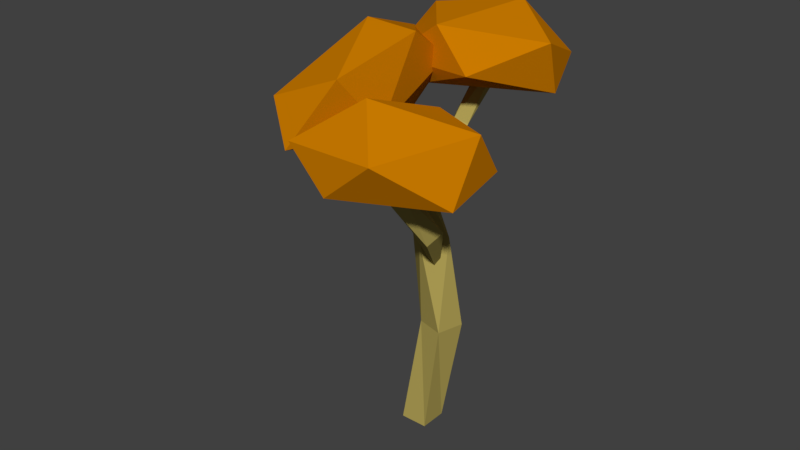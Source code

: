 # Source: Tree_Fall_6.blend  (saved by Blender 2.79.0; exported with 4.5.12 LTS)
import bpy
from mathutils import Matrix  # noqa: F401  (used for matrix-valued properties, if any)

bpy.ops.wm.read_factory_settings(use_empty=True)
scene = bpy.context.scene
scene.name = 'Scene'

# ---- collections
col_collection_1 = bpy.data.collections.new('Collection 1'); scene.collection.children.link(col_collection_1)

# ---- materials (node trees are filled in below, after node groups)
mat_secondary = bpy.data.materials.new('Secondary')
mat_secondary.alpha_threshold = 0.0
mat_secondary.use_transparent_shadow = False
mat_secondary.diffuse_color = (0.6, 0.2, 0.0, 1.0)
mat_secondary.roughness = 0.5
mat_primairy = bpy.data.materials.new('Primairy')
mat_primairy.alpha_threshold = 0.0
mat_primairy.use_transparent_shadow = False
mat_primairy.diffuse_color = (0.477, 0.3853, 0.1019, 1.0)
mat_primairy.roughness = 0.5
mat_primairy.line_color = (0.0, 0.0, 0.0, 1.0)

# ---- material node trees

# ---- world
world_world = bpy.data.worlds.new('World'); scene.world = world_world
world_world.color = (0.05088, 0.05088, 0.05088)
world_world.use_sun_shadow = False
world_world.sun_shadow_jitter_overblur = 0.0
world_world.cycles.sampling_method = 'MANUAL'

# ---- meshes
me_icosphere = bpy.data.meshes.new('Icosphere')
me_icosphere.from_pydata([(0.1755, -0.1787, -0.2377), (0.2393, -0.4622, -0.1326), (-0.1581, -0.5528, -0.04026), (-0.1556, 0.008438, -0.1218), (-0.08741, 0.5738, -0.09368), (0.3521, 0.271, -0.1571), (0.1163, -0.3439, 0.2584), (-0.325, -0.2993, 0.2463), (-0.2456, 0.4784, 0.1744), (0.1756, 0.6383, 0.1461), (0.4044, -0.01055, 0.08738), (0.007858, 0.2212, 0.3907)], [], [(0, 1, 2), (1, 0, 5), (0, 2, 3), (0, 3, 4), (0, 4, 5), (1, 5, 10), (2, 1, 6), (3, 2, 7), (4, 3, 8), (5, 4, 9), (1, 10, 6), (2, 6, 7), (3, 7, 8), (4, 8, 9), (5, 9, 10), (6, 10, 11), (7, 6, 11), (8, 7, 11), (9, 8, 11), (10, 9, 11)])
me_icosphere.materials.append(mat_secondary)
me_icosphere.use_remesh_preserve_volume = False
me_icosphere.use_remesh_preserve_attributes = False
me_icosphere.use_mirror_vertex_groups = False
me_icosphere.update()
me_cube = bpy.data.meshes.new('Cube')
me_cube.from_pydata([(-0.1015, 0.08786, 0.0), (0.08547, 0.08786, 0.0), (0.08547, -0.0991, 0.0), (-0.1015, -0.0991, 0.0), (0.07369, 0.1089, 0.8007), (0.2543, 0.06043, 0.8007), (0.2058, -0.1201, 0.8007), (0.02522, -0.07167, 0.8007), (0.0909, 0.04417, 1.481), (0.2369, -0.07256, 1.481), (0.1202, -0.2186, 1.481), (-0.02583, -0.1019, 1.481), (-0.01926, -0.06932, 2.036), (0.0428, -0.2457, 2.036), (-0.1336, -0.3077, 2.036), (-0.1956, -0.1314, 2.036), (-0.1333, -0.05778, 2.545), (-0.1445, -0.2444, 2.545), (-0.3311, -0.2332, 2.545), (-0.3199, -0.04658, 2.545)], [], [(0, 1, 2, 3), (6, 5, 9, 10), (0, 4, 5, 1), (1, 5, 6, 2), (2, 6, 7, 3), (4, 0, 3, 7), (11, 10, 14, 15), (5, 4, 8, 9), (7, 6, 10, 11), (4, 7, 11, 8), (12, 15, 19, 16), (8, 11, 15, 12), (10, 9, 13, 14), (9, 8, 12, 13), (16, 19, 18, 17), (14, 13, 17, 18), (13, 12, 16, 17), (15, 14, 18, 19)])
me_cube.materials.append(mat_primairy)
me_cube.use_remesh_preserve_volume = False
me_cube.use_remesh_preserve_attributes = False
me_cube.use_mirror_vertex_groups = False
me_cube.update()
me_cube_001 = bpy.data.meshes.new('Cube.001')
me_cube_001.from_pydata([(0.04223, 0.05479, 0.03455), (0.008694, 0.009498, -0.007296), (-0.05482, 0.02594, -0.02482), (0.02854, 0.08601, -0.04827), (0.05539, -0.02182, 0.5763), (-0.01243, -0.08404, 0.5631), (-0.07553, -0.01582, 0.5658), (-0.007712, 0.0464, 0.5789), (0.1398, 0.04914, 0.9763), (0.05358, 0.0436, 1.035), (0.05093, 0.1469, 1.034), (0.1371, 0.1524, 0.9756)], [], [(0, 1, 2, 3), (0, 4, 5, 1), (1, 5, 6, 2), (2, 6, 7, 3), (4, 0, 3, 7), (6, 5, 9, 10), (8, 11, 10, 9), (5, 4, 8, 9), (7, 6, 10, 11), (4, 7, 11, 8)])
me_cube_001.materials.append(mat_primairy)
me_cube_001.use_remesh_preserve_volume = False
me_cube_001.use_remesh_preserve_attributes = False
me_cube_001.use_mirror_vertex_groups = False
me_cube_001.update()
me_cube_002 = bpy.data.meshes.new('Cube.002')
me_cube_002.from_pydata([(0.0807, 0.01291, 0.00482), (0.008694, 0.009498, -0.007296), (-0.007368, 0.02541, -0.03153), (0.04926, 0.04674, -0.02065), (0.07607, 0.1008, 0.583), (-0.0194, 0.01317, 0.5646), (-0.1082, 0.1092, 0.5683), (-0.01275, 0.1968, 0.5867), (0.1206, 0.2405, 0.981), (-0.0002177, 0.2476, 1.031), (0.007412, 0.3782, 1.031), (0.1282, 0.3711, 0.9809)], [], [(0, 1, 2, 3), (0, 4, 5, 1), (1, 5, 6, 2), (2, 6, 7, 3), (4, 0, 3, 7), (6, 5, 9, 10), (5, 4, 8, 9), (7, 6, 10, 11), (4, 7, 11, 8), (8, 11, 10, 9)])
me_cube_002.materials.append(mat_primairy)
me_cube_002.use_remesh_preserve_volume = False
me_cube_002.use_remesh_preserve_attributes = False
me_cube_002.use_mirror_vertex_groups = False
me_cube_002.update()
me_icosphere_001 = bpy.data.meshes.new('Icosphere.001')
me_icosphere_001.from_pydata([(0.1827, -0.1968, -0.2494), (0.2074, -0.4228, -0.1399), (-0.187, -0.5493, -0.04377), (-0.405, -0.1548, -0.1136), (0.02713, 0.3911, -0.09939), (0.4111, 0.1978, -0.1654), (0.1043, -0.341, 0.2672), (-0.3149, -0.3614, 0.2547), (-0.289, 0.2713, 0.1798), (0.2888, 0.4785, 0.1503), (0.4249, -0.02814, 0.08915), (0.07314, 0.112, 0.405)], [], [(0, 1, 2), (1, 0, 5), (0, 2, 3), (0, 3, 4), (0, 4, 5), (1, 5, 10), (2, 1, 6), (3, 2, 7), (4, 3, 8), (5, 4, 9), (1, 10, 6), (2, 6, 7), (3, 7, 8), (4, 8, 9), (5, 9, 10), (6, 10, 11), (7, 6, 11), (8, 7, 11), (9, 8, 11), (10, 9, 11)])
me_icosphere_001.materials.append(mat_secondary)
me_icosphere_001.use_remesh_preserve_volume = False
me_icosphere_001.use_remesh_preserve_attributes = False
me_icosphere_001.use_mirror_vertex_groups = False
me_icosphere_001.update()
me_icosphere_002 = bpy.data.meshes.new('Icosphere.002')
me_icosphere_002.from_pydata([(-0.3309, 0.01571, -0.2756), (0.135, -0.4941, -0.1147), (-0.3514, -0.5609, -0.0608), (-0.6008, -0.02169, -0.0928), (-0.191, 0.6837, -0.08837), (0.05315, 0.3109, -0.2081), (0.1031, -0.663, 0.1775), (-0.3187, -0.3281, 0.2997), (-0.5038, 0.3462, 0.1378), (-0.007894, 0.6363, 0.2634), (0.3186, -0.0543, 0.1405), (-0.002907, 0.1925, 0.4516)], [], [(0, 1, 2), (1, 0, 5), (0, 2, 3), (0, 3, 4), (0, 4, 5), (1, 5, 10), (2, 1, 6), (3, 2, 7), (4, 3, 8), (5, 4, 9), (1, 10, 6), (2, 6, 7), (3, 7, 8), (4, 8, 9), (5, 9, 10), (6, 10, 11), (7, 6, 11), (8, 7, 11), (9, 8, 11), (10, 9, 11)])
me_icosphere_002.materials.append(mat_secondary)
me_icosphere_002.use_remesh_preserve_volume = False
me_icosphere_002.use_remesh_preserve_attributes = False
me_icosphere_002.use_mirror_vertex_groups = False
me_icosphere_002.update()

# ---- objects
ob_leaves = bpy.data.objects.new('Leaves', me_icosphere)
ob_trunk = bpy.data.objects.new('Trunk', me_cube)
ob_trunk_001 = bpy.data.objects.new('Trunk.001', me_cube_001)
ob_trunk_002 = bpy.data.objects.new('Trunk.002', me_cube_002)
ob_leaves_001 = bpy.data.objects.new('Leaves.001', me_icosphere_001)
ob_leaves_002 = bpy.data.objects.new('Leaves.002', me_icosphere_002)

# ---- transforms, parenting, visibility, modifiers, constraints
ob_leaves.location = (0.1099, 0.3314, 2.487)
ob_leaves.rotation_euler = (0.06235, -0.4621, -1.71)
ob_leaves.lineart.crease_threshold = 0.0
ob_trunk.location = (0.01077, -0.01366, -0.003897)
ob_trunk.lock_rotations_4d = False
ob_trunk.empty_display_type = 'ARROWS'
ob_trunk.lineart.crease_threshold = 0.0
ob_trunk_001.location = (0.05698, -0.1311, 1.638)
ob_trunk_001.rotation_euler = (0.0, -0.6581, 4.611)
ob_trunk_001.lock_rotations_4d = False
ob_trunk_001.empty_display_type = 'ARROWS'
ob_trunk_001.lineart.crease_threshold = 0.0
ob_trunk_002.location = (0.1624, -0.04819, 1.214)
ob_trunk_002.rotation_euler = (0.0, -0.6581, 2.282)
ob_trunk_002.lock_rotations_4d = False
ob_trunk_002.empty_display_type = 'ARROWS'
ob_trunk_002.lineart.crease_threshold = 0.0
ob_leaves_001.location = (0.3157, -0.7009, 2.157)
ob_leaves_001.rotation_euler = (0.0, 0.0, -3.56)
ob_leaves_001.lineart.crease_threshold = 0.0
ob_leaves_002.location = (-0.4099, -0.2789, 2.388)
ob_leaves_002.rotation_euler = (-0.0, 2.638, 0.2215)
ob_leaves_002.lineart.crease_threshold = 0.0

# ---- collection membership
col_collection_1.objects.link(ob_leaves)
col_collection_1.objects.link(ob_trunk)
col_collection_1.objects.link(ob_trunk_001)
col_collection_1.objects.link(ob_trunk_002)
col_collection_1.objects.link(ob_leaves_001)
col_collection_1.objects.link(ob_leaves_002)

# ---- scene / render settings (as saved in the file)
scene.frame_start = 1; scene.frame_end = 250; scene.frame_set(1)
scene.render.engine = 'BLENDER_EEVEE_NEXT'
scene.render.resolution_percentage = 50
scene.render.dither_intensity = 0.0
scene.cycles.use_denoising = False
scene.cycles.samples = 128
scene.cycles.sampling_pattern = 'TABULATED_SOBOL'
scene.cycles.use_adaptive_sampling = False
scene.cycles.use_light_tree = False
scene.cycles.blur_glossy = 0.0
scene.cycles.sample_clamp_indirect = 0.0
scene.view_settings.view_transform = 'Standard'
bpy.context.view_layer.update()

# ---- added for rendering (the .blend has no active camera and no usable light): camera, sun
cam_auto = bpy.data.cameras.new('AutoCamera')
cam_auto.lens = 50.0
cam_auto.sensor_width = 36.0
cam_auto.clip_end = 1000.0
ob_auto_camera = bpy.data.objects.new('AutoCamera', cam_auto)
scene.collection.objects.link(ob_auto_camera)
ob_auto_camera.location = (3.84397, -4.86773, 4.62034)
ob_auto_camera.rotation_euler = (1.09748, -7.21219e-08, 0.694738)
scene.camera = ob_auto_camera
light_auto_sun = bpy.data.lights.new('AutoSun', 'SUN')
light_auto_sun.energy = 3.0
light_auto_sun.angle = 0.0523599
ob_auto_sun = bpy.data.objects.new('AutoSun', light_auto_sun)
scene.collection.objects.link(ob_auto_sun)
ob_auto_sun.rotation_euler = (0.872665, 0.174533, 0.523599)
bpy.context.view_layer.update()
